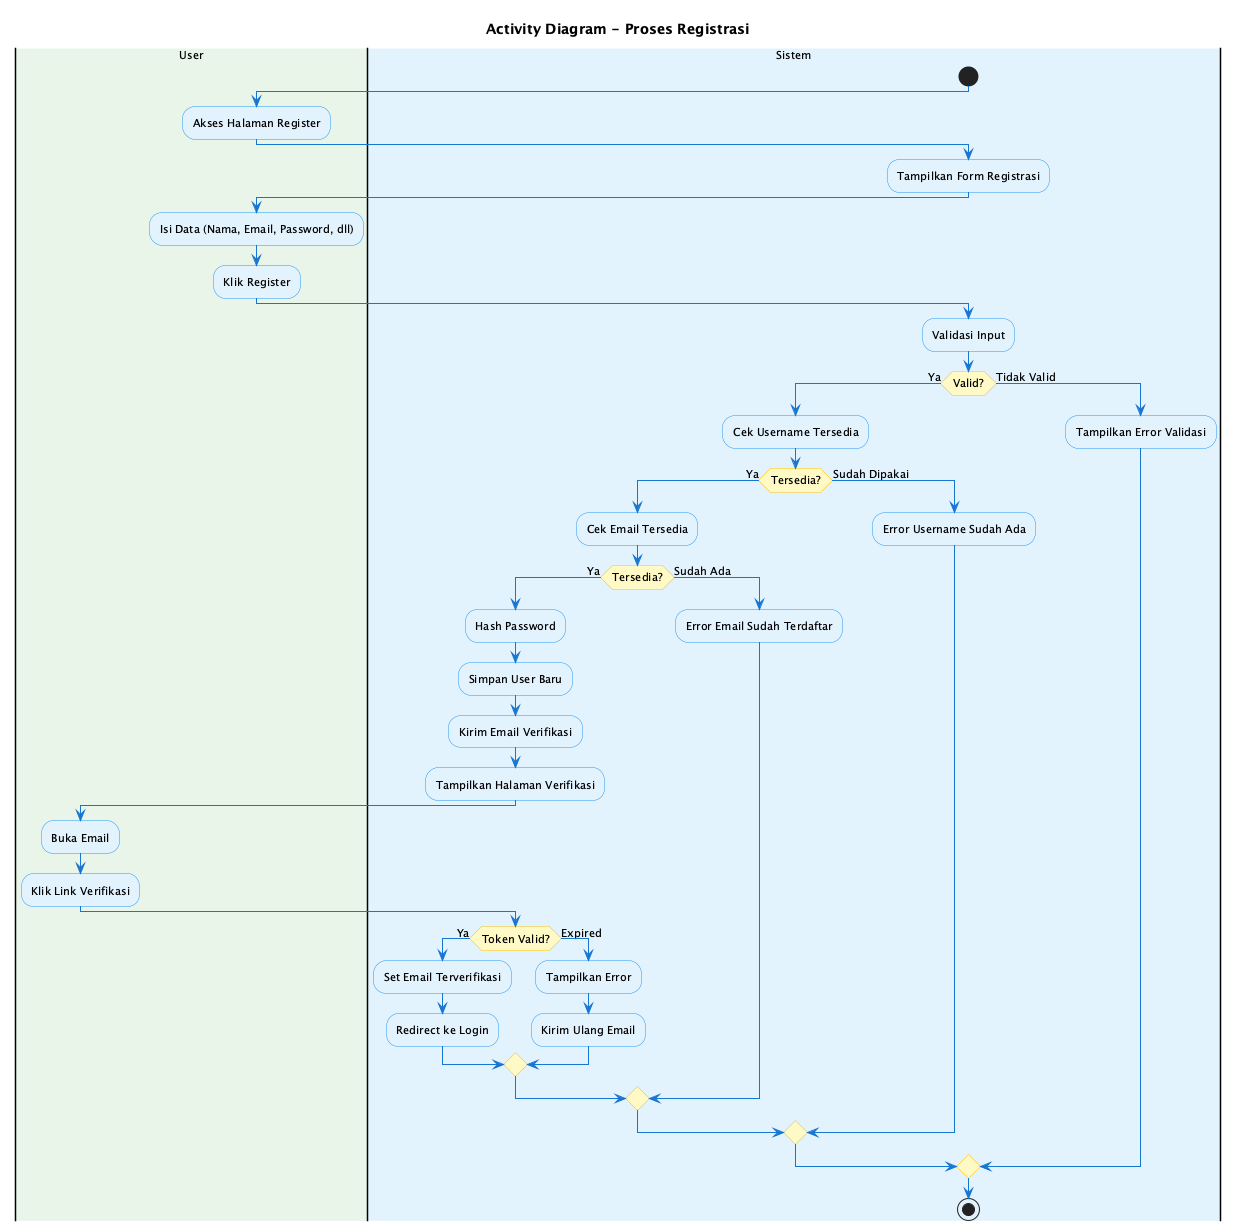

The diagram above was rendered by PlantUML. Its source (embedded in the PNG):
@startuml Activity Diagram - Register
skinparam backgroundColor #FEFEFE
skinparam ActivityBackgroundColor #E3F2FD
skinparam ActivityBorderColor #2196F3
skinparam ActivityDiamondBackgroundColor #FFF9C4
skinparam ActivityDiamondBorderColor #FFC107
skinparam ArrowColor #1976D2
skinparam defaultFontSize 11

title Activity Diagram - Proses Registrasi

|#E8F5E9|User|
|#E3F2FD|Sistem|

start

|User|
:Akses Halaman Register;

|Sistem|
:Tampilkan Form Registrasi;

|User|
:Isi Data (Nama, Email, Password, dll);
:Klik Register;

|Sistem|
:Validasi Input;

if (Valid?) then (Ya)
  :Cek Username Tersedia;
  
  if (Tersedia?) then (Ya)
    :Cek Email Tersedia;
    
    if (Tersedia?) then (Ya)
      :Hash Password;
      :Simpan User Baru;
      :Kirim Email Verifikasi;
      :Tampilkan Halaman Verifikasi;
      
      |User|
      :Buka Email;
      :Klik Link Verifikasi;
      
      |Sistem|
      if (Token Valid?) then (Ya)
        :Set Email Terverifikasi;
        :Redirect ke Login;
      else (Expired)
        :Tampilkan Error;
        :Kirim Ulang Email;
      endif
    else (Sudah Ada)
      :Error Email Sudah Terdaftar;
    endif
  else (Sudah Dipakai)
    :Error Username Sudah Ada;
  endif
else (Tidak Valid)
  :Tampilkan Error Validasi;
endif

stop

@enduml